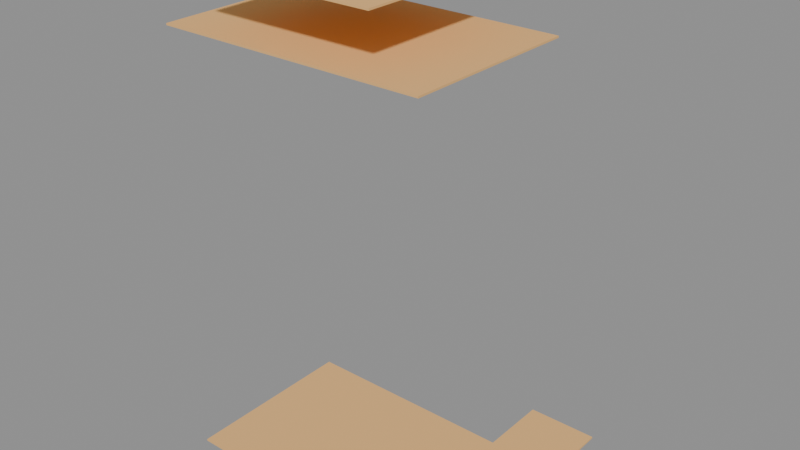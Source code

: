 # Source: LVL_KES_009_MissionControlTower.blend  (saved by Blender 4.2.66; exported with 4.5.12 LTS)
import bpy
from mathutils import Matrix  # noqa: F401  (used for matrix-valued properties, if any)

bpy.ops.wm.read_factory_settings(use_empty=True)
scene = bpy.context.scene
scene.name = 'LVL_KES_009_MissionControlTower'

# ---- collections
col_lvl_kes_009_missioncontroltower = bpy.data.collections.new('LVL_KES_009_MissionControlTower'); scene.collection.children.link(col_lvl_kes_009_missioncontroltower)
col_lvl_kes_009_missioncontroltower_blockout = bpy.data.collections.new('LVL_KES_009_MissionControlTower_Blockout'); col_lvl_kes_009_missioncontroltower.children.link(col_lvl_kes_009_missioncontroltower_blockout)
col_lvl_kes_009_missioncontroltower_terrain = bpy.data.collections.new('LVL_KES_009_MissionControlTower_Terrain'); col_lvl_kes_009_missioncontroltower.children.link(col_lvl_kes_009_missioncontroltower_terrain)
col_lvl_kes_009_missioncontroltower_markers = bpy.data.collections.new('LVL_KES_009_MissionControlTower_Markers'); col_lvl_kes_009_missioncontroltower.children.link(col_lvl_kes_009_missioncontroltower_markers)
col_lvl_kes_009_missioncontroltower_volumes = bpy.data.collections.new('LVL_KES_009_MissionControlTower_Volumes'); col_lvl_kes_009_missioncontroltower.children.link(col_lvl_kes_009_missioncontroltower_volumes)
col_lvl_kes_009_missioncontroltower_splines = bpy.data.collections.new('LVL_KES_009_MissionControlTower_Splines'); col_lvl_kes_009_missioncontroltower.children.link(col_lvl_kes_009_missioncontroltower_splines)
col_lvl_kes_009_missioncontroltower_cameras = bpy.data.collections.new('LVL_KES_009_MissionControlTower_Cameras'); col_lvl_kes_009_missioncontroltower.children.link(col_lvl_kes_009_missioncontroltower_cameras)
col_lvl_kes_009_missioncontroltower_reference = bpy.data.collections.new('LVL_KES_009_MissionControlTower_Reference'); col_lvl_kes_009_missioncontroltower.children.link(col_lvl_kes_009_missioncontroltower_reference)

# ---- materials (node trees are filled in below, after node groups)
mat_mi_blockout_kes = bpy.data.materials.new('MI_Blockout_KES')
mat_mi_blockout_kes.diffuse_color = (0.85, 0.5, 0.2, 1.0)

# ---- material node trees

# ---- meshes
me_blk_lobby_floor = bpy.data.meshes.new('BLK_Lobby_Floor')
me_blk_lobby_floor.from_pydata([(-15.0, -10.0, -0.1), (-15.0, -10.0, 0.1), (-15.0, 10.0, -0.1), (-15.0, 10.0, 0.1), (15.0, -10.0, -0.1), (15.0, -10.0, 0.1), (15.0, 10.0, -0.1), (15.0, 10.0, 0.1)], [], [(0, 1, 3, 2), (2, 3, 7, 6), (6, 7, 5, 4), (4, 5, 1, 0), (2, 6, 4, 0), (7, 3, 1, 5)])
me_blk_lobby_floor.materials.append(mat_mi_blockout_kes)
me_blk_lobby_floor.update()
me_blk_staircore_floor = bpy.data.meshes.new('BLK_StairCore_Floor')
me_blk_staircore_floor.from_pydata([(-4.0, -4.0, -0.1), (-4.0, -4.0, 0.1), (-4.0, 4.0, -0.1), (-4.0, 4.0, 0.1), (4.0, -4.0, -0.1), (4.0, -4.0, 0.1), (4.0, 4.0, -0.1), (4.0, 4.0, 0.1)], [], [(0, 1, 3, 2), (2, 3, 7, 6), (6, 7, 5, 4), (4, 5, 1, 0), (2, 6, 4, 0), (7, 3, 1, 5)])
me_blk_staircore_floor.materials.append(mat_mi_blockout_kes)
me_blk_staircore_floor.update()
me_blk_controlfloor_floor = bpy.data.meshes.new('BLK_ControlFloor_Floor')
me_blk_controlfloor_floor.from_pydata([(-15.0, -10.0, -0.1), (-15.0, -10.0, 0.1), (-15.0, 10.0, -0.1), (-15.0, 10.0, 0.1), (15.0, -10.0, -0.1), (15.0, -10.0, 0.1), (15.0, 10.0, -0.1), (15.0, 10.0, 0.1)], [], [(0, 1, 3, 2), (2, 3, 7, 6), (6, 7, 5, 4), (4, 5, 1, 0), (2, 6, 4, 0), (7, 3, 1, 5)])
me_blk_controlfloor_floor.materials.append(mat_mi_blockout_kes)
me_blk_controlfloor_floor.update()
me_blk_roofantenna_floor = bpy.data.meshes.new('BLK_RoofAntenna_Floor')
me_blk_roofantenna_floor.from_pydata([(-10.0, -10.0, -0.1), (-10.0, -10.0, 0.1), (-10.0, 10.0, -0.1), (-10.0, 10.0, 0.1), (10.0, -10.0, -0.1), (10.0, -10.0, 0.1), (10.0, 10.0, -0.1), (10.0, 10.0, 0.1)], [], [(0, 1, 3, 2), (2, 3, 7, 6), (6, 7, 5, 4), (4, 5, 1, 0), (2, 6, 4, 0), (7, 3, 1, 5)])
me_blk_roofantenna_floor.materials.append(mat_mi_blockout_kes)
me_blk_roofantenna_floor.update()
me_vol_room_lobby = bpy.data.meshes.new('VOL_Room_Lobby')
me_vol_room_lobby.from_pydata([(-15.0, -10.0, -3.0), (-15.0, -10.0, 3.0), (-15.0, 10.0, -3.0), (-15.0, 10.0, 3.0), (15.0, -10.0, -3.0), (15.0, -10.0, 3.0), (15.0, 10.0, -3.0), (15.0, 10.0, 3.0)], [], [(0, 1, 3, 2), (2, 3, 7, 6), (6, 7, 5, 4), (4, 5, 1, 0), (2, 6, 4, 0), (7, 3, 1, 5)])
me_vol_room_lobby.update()
me_vol_room_staircore = bpy.data.meshes.new('VOL_Room_StairCore')
me_vol_room_staircore.from_pydata([(-4.0, -4.0, -30.0), (-4.0, -4.0, 30.0), (-4.0, 4.0, -30.0), (-4.0, 4.0, 30.0), (4.0, -4.0, -30.0), (4.0, -4.0, 30.0), (4.0, 4.0, -30.0), (4.0, 4.0, 30.0)], [], [(0, 1, 3, 2), (2, 3, 7, 6), (6, 7, 5, 4), (4, 5, 1, 0), (2, 6, 4, 0), (7, 3, 1, 5)])
me_vol_room_staircore.update()
me_vol_room_controlfloor = bpy.data.meshes.new('VOL_Room_ControlFloor')
me_vol_room_controlfloor.from_pydata([(-15.0, -10.0, -3.0), (-15.0, -10.0, 3.0), (-15.0, 10.0, -3.0), (-15.0, 10.0, 3.0), (15.0, -10.0, -3.0), (15.0, -10.0, 3.0), (15.0, 10.0, -3.0), (15.0, 10.0, 3.0)], [], [(0, 1, 3, 2), (2, 3, 7, 6), (6, 7, 5, 4), (4, 5, 1, 0), (2, 6, 4, 0), (7, 3, 1, 5)])
me_vol_room_controlfloor.update()
me_vol_room_roofantenna = bpy.data.meshes.new('VOL_Room_RoofAntenna')
me_vol_room_roofantenna.from_pydata([(-10.0, -10.0, -6.0), (-10.0, -10.0, 6.0), (-10.0, 10.0, -6.0), (-10.0, 10.0, 6.0), (10.0, -10.0, -6.0), (10.0, -10.0, 6.0), (10.0, 10.0, -6.0), (10.0, 10.0, 6.0)], [], [(0, 1, 3, 2), (2, 3, 7, 6), (6, 7, 5, 4), (4, 5, 1, 0), (2, 6, 4, 0), (7, 3, 1, 5)])
me_vol_room_roofantenna.update()
me_trg_m1_05_substations = bpy.data.meshes.new('TRG_M1_05_Substations')
me_trg_m1_05_substations.from_pydata([(-2.0, -2.0, -1.5), (-2.0, -2.0, 1.5), (-2.0, 2.0, -1.5), (-2.0, 2.0, 1.5), (2.0, -2.0, -1.5), (2.0, -2.0, 1.5), (2.0, 2.0, -1.5), (2.0, 2.0, 1.5)], [], [(0, 1, 3, 2), (2, 3, 7, 6), (6, 7, 5, 4), (4, 5, 1, 0), (2, 6, 4, 0), (7, 3, 1, 5)])
me_trg_m1_05_substations.update()
me_ref_bounds = bpy.data.meshes.new('REF_Bounds')
me_ref_bounds.from_pydata([(-20.0, -20.0, -33.0), (-20.0, -20.0, 33.0), (-20.0, 20.0, -33.0), (-20.0, 20.0, 33.0), (20.0, -20.0, -33.0), (20.0, -20.0, 33.0), (20.0, 20.0, -33.0), (20.0, 20.0, 33.0)], [], [(0, 1, 3, 2), (2, 3, 7, 6), (6, 7, 5, 4), (4, 5, 1, 0), (2, 6, 4, 0), (7, 3, 1, 5)])
me_ref_bounds.update()
me_ref_human_1p8m = bpy.data.meshes.new('REF_Human_1p8m')
me_ref_human_1p8m.from_pydata([(0.0, 0.3, -0.9), (0.0, 0.3, 0.9), (0.15, 0.2598, -0.9), (0.15, 0.2598, 0.9), (0.2598, 0.15, -0.9), (0.2598, 0.15, 0.9), (0.3, 0.0, -0.9), (0.3, 0.0, 0.9), (0.2598, -0.15, -0.9), (0.2598, -0.15, 0.9), (0.15, -0.2598, -0.9), (0.15, -0.2598, 0.9), (0.0, -0.3, -0.9), (0.0, -0.3, 0.9), (-0.15, -0.2598, -0.9), (-0.15, -0.2598, 0.9), (-0.2598, -0.15, -0.9), (-0.2598, -0.15, 0.9), (-0.3, 0.0, -0.9), (-0.3, 0.0, 0.9), (-0.2598, 0.15, -0.9), (-0.2598, 0.15, 0.9), (-0.15, 0.2598, -0.9), (-0.15, 0.2598, 0.9)], [], [(0, 1, 3, 2), (2, 3, 5, 4), (4, 5, 7, 6), (6, 7, 9, 8), (8, 9, 11, 10), (10, 11, 13, 12), (12, 13, 15, 14), (14, 15, 17, 16), (16, 17, 19, 18), (18, 19, 21, 20), (3, 1, 23, 21, 19, 17, 15, 13, 11, 9, 7, 5), (20, 21, 23, 22), (22, 23, 1, 0), (0, 2, 4, 6, 8, 10, 12, 14, 16, 18, 20, 22)])
me_ref_human_1p8m.update()

# ---- objects
ob_lvl_kes_009_missioncontroltower = bpy.data.objects.new('LVL_KES_009_MissionControlTower', None)
ob_blk_lobby_floor = bpy.data.objects.new('BLK_Lobby_Floor', me_blk_lobby_floor)
ob_blk_staircore_floor = bpy.data.objects.new('BLK_StairCore_Floor', me_blk_staircore_floor)
ob_blk_controlfloor_floor = bpy.data.objects.new('BLK_ControlFloor_Floor', me_blk_controlfloor_floor)
ob_blk_roofantenna_floor = bpy.data.objects.new('BLK_RoofAntenna_Floor', me_blk_roofantenna_floor)
ob_door_lobby_staircore = bpy.data.objects.new('DOOR_Lobby_StairCore', None)
ob_door_staircore_controlfloor = bpy.data.objects.new('DOOR_StairCore_ControlFloor', None)
ob_door_controlfloor_roofantenna = bpy.data.objects.new('DOOR_ControlFloor_RoofAntenna', None)
ob_ps_m1_05_tower = bpy.data.objects.new('PS_M1_05_Tower', None)
ob_poi_adarecording = bpy.data.objects.new('POI_AdaRecording', None)
ob_vol_room_lobby = bpy.data.objects.new('VOL_Room_Lobby', me_vol_room_lobby)
ob_vol_room_staircore = bpy.data.objects.new('VOL_Room_StairCore', me_vol_room_staircore)
ob_vol_room_controlfloor = bpy.data.objects.new('VOL_Room_ControlFloor', me_vol_room_controlfloor)
ob_vol_room_roofantenna = bpy.data.objects.new('VOL_Room_RoofAntenna', me_vol_room_roofantenna)
ob_trg_m1_05_substations = bpy.data.objects.new('TRG_M1_05_Substations', me_trg_m1_05_substations)
ob_ref_bounds = bpy.data.objects.new('REF_Bounds', me_ref_bounds)
ob_ref_human_1p8m = bpy.data.objects.new('REF_Human_1p8m', me_ref_human_1p8m)

# ---- transforms, parenting, visibility, modifiers, constraints
ob_lvl_kes_009_missioncontroltower.location = (0.0, 0.0, 0.0)
ob_lvl_kes_009_missioncontroltower.empty_display_type = 'CUBE'
ob_lvl_kes_009_missioncontroltower.empty_display_size = 2.0
ob_blk_lobby_floor.location = (0.0, 0.0, -0.1)
ob_blk_staircore_floor.location = (14.0, 14.0, -0.1)
ob_blk_controlfloor_floor.location = (0.0, 0.0, 47.9)
ob_blk_roofantenna_floor.location = (0.0, 0.0, 53.9)
ob_door_lobby_staircore.location = (7.0, 7.0, 0.0)
ob_door_lobby_staircore.empty_display_type = 'CUBE'
ob_door_lobby_staircore.empty_display_size = 1.2
ob_door_staircore_controlfloor.location = (7.0, 7.0, 24.0)
ob_door_staircore_controlfloor.empty_display_type = 'CUBE'
ob_door_staircore_controlfloor.empty_display_size = 1.2
ob_door_controlfloor_roofantenna.location = (0.0, 0.0, 51.0)
ob_door_controlfloor_roofantenna.empty_display_type = 'CUBE'
ob_door_controlfloor_roofantenna.empty_display_size = 1.2
ob_ps_m1_05_tower.location = (0.0, 0.0, 0.1)
ob_ps_m1_05_tower.empty_display_type = 'ARROWS'
ob_poi_adarecording.location = (17.0, 17.0, 0.0)
ob_poi_adarecording.empty_display_size = 2.0
ob_vol_room_lobby.location = (0.0, 0.0, 3.0)
ob_vol_room_lobby.hide_render = True
ob_vol_room_lobby.display_type = 'WIRE'
ob_vol_room_staircore.location = (14.0, 14.0, 30.0)
ob_vol_room_staircore.hide_render = True
ob_vol_room_staircore.display_type = 'WIRE'
ob_vol_room_controlfloor.location = (0.0, 0.0, 51.0)
ob_vol_room_controlfloor.hide_render = True
ob_vol_room_controlfloor.display_type = 'WIRE'
ob_vol_room_roofantenna.location = (0.0, 0.0, 60.0)
ob_vol_room_roofantenna.hide_render = True
ob_vol_room_roofantenna.display_type = 'WIRE'
ob_trg_m1_05_substations.location = (0.0, 0.0, 49.5)
ob_trg_m1_05_substations.hide_render = True
ob_trg_m1_05_substations.display_type = 'WIRE'
ob_ref_bounds.location = (0.0, 0.0, 33.0)
ob_ref_bounds.hide_render = True
ob_ref_bounds.display_type = 'WIRE'
ob_ref_human_1p8m.location = (1.5, 0.0, 0.9)
ob_ref_human_1p8m.hide_render = True
ob_ref_human_1p8m.display_type = 'WIRE'

# ---- collection membership
scene.collection.objects.link(ob_lvl_kes_009_missioncontroltower)
col_lvl_kes_009_missioncontroltower_blockout.objects.link(ob_blk_lobby_floor)
col_lvl_kes_009_missioncontroltower_blockout.objects.link(ob_blk_staircore_floor)
col_lvl_kes_009_missioncontroltower_blockout.objects.link(ob_blk_controlfloor_floor)
col_lvl_kes_009_missioncontroltower_blockout.objects.link(ob_blk_roofantenna_floor)
col_lvl_kes_009_missioncontroltower_markers.objects.link(ob_door_lobby_staircore)
col_lvl_kes_009_missioncontroltower_markers.objects.link(ob_door_staircore_controlfloor)
col_lvl_kes_009_missioncontroltower_markers.objects.link(ob_door_controlfloor_roofantenna)
col_lvl_kes_009_missioncontroltower_markers.objects.link(ob_ps_m1_05_tower)
col_lvl_kes_009_missioncontroltower_markers.objects.link(ob_poi_adarecording)
col_lvl_kes_009_missioncontroltower_volumes.objects.link(ob_vol_room_lobby)
col_lvl_kes_009_missioncontroltower_volumes.objects.link(ob_vol_room_staircore)
col_lvl_kes_009_missioncontroltower_volumes.objects.link(ob_vol_room_controlfloor)
col_lvl_kes_009_missioncontroltower_volumes.objects.link(ob_vol_room_roofantenna)
col_lvl_kes_009_missioncontroltower_volumes.objects.link(ob_trg_m1_05_substations)
col_lvl_kes_009_missioncontroltower_reference.objects.link(ob_ref_bounds)
col_lvl_kes_009_missioncontroltower_reference.objects.link(ob_ref_human_1p8m)

# ---- scene / render settings (as saved in the file)
scene.frame_start = 1; scene.frame_end = 250; scene.frame_set(1)
scene.render.engine = 'BLENDER_EEVEE_NEXT'
bpy.context.view_layer.update()

# ---- added for rendering (the .blend has no active camera and no usable light): camera, sun + grey world if the file has none
cam_auto = bpy.data.cameras.new('AutoCamera')
cam_auto.lens = 50.0
cam_auto.sensor_width = 36.0
cam_auto.clip_end = 1126.22
ob_auto_camera = bpy.data.objects.new('AutoCamera', cam_auto)
scene.collection.objects.link(ob_auto_camera)
ob_auto_camera.location = (65.6724, -73.0069, 78.238)
ob_auto_camera.rotation_euler = (1.09748, -7.21219e-08, 0.694738)
scene.camera = ob_auto_camera
light_auto_sun = bpy.data.lights.new('AutoSun', 'SUN')
light_auto_sun.energy = 3.0
light_auto_sun.angle = 0.0523599
ob_auto_sun = bpy.data.objects.new('AutoSun', light_auto_sun)
scene.collection.objects.link(ob_auto_sun)
ob_auto_sun.rotation_euler = (0.872665, 0.174533, 0.523599)
if scene.world is None:
    world_auto = bpy.data.worlds.new('AutoWorld')
    world_auto.color = (0.3, 0.3, 0.3)
    scene.world = world_auto
bpy.context.view_layer.update()
